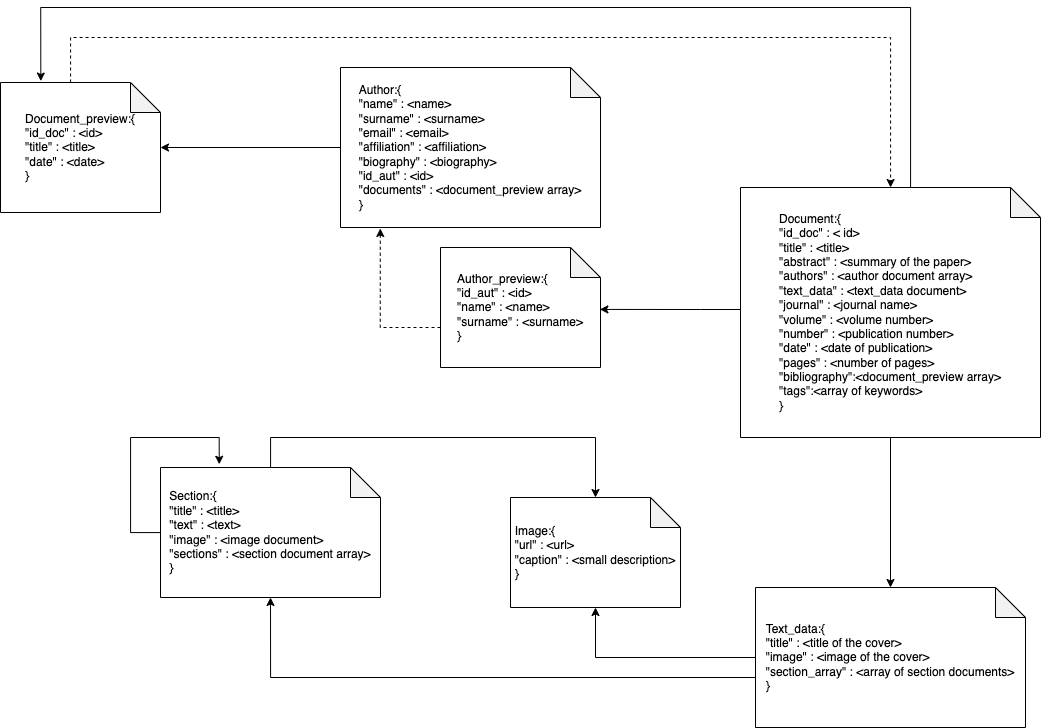

The diagram above was exported from draw.io. Its source (the exported page's mxGraphModel, read from the mxfile embedded in the PNG):
<mxGraphModel dx="1209" dy="702" grid="1" gridSize="10" guides="1" tooltips="1" connect="1" arrows="1" fold="1" page="1" pageScale="1" pageWidth="827" pageHeight="1169" math="0" shadow="0">
  <root>
    <mxCell id="0" />
    <mxCell id="1" parent="0" />
    <mxCell id="tRX-7IcpCwcu2b13mY7H-9" style="edgeStyle=orthogonalEdgeStyle;rounded=0;orthogonalLoop=1;jettySize=auto;html=1;entryX=0.5;entryY=0;entryDx=0;entryDy=0;entryPerimeter=0;" parent="1" source="tRX-7IcpCwcu2b13mY7H-1" target="tRX-7IcpCwcu2b13mY7H-5" edge="1">
      <mxGeometry relative="1" as="geometry" />
    </mxCell>
    <mxCell id="tRX-7IcpCwcu2b13mY7H-16" style="edgeStyle=orthogonalEdgeStyle;rounded=0;orthogonalLoop=1;jettySize=auto;html=1;entryX=0.996;entryY=0.516;entryDx=0;entryDy=0;entryPerimeter=0;" parent="1" source="tRX-7IcpCwcu2b13mY7H-1" target="tRX-7IcpCwcu2b13mY7H-8" edge="1">
      <mxGeometry relative="1" as="geometry">
        <Array as="points">
          <mxPoint x="940" y="452" />
          <mxPoint x="940" y="452" />
        </Array>
      </mxGeometry>
    </mxCell>
    <mxCell id="tRX-7IcpCwcu2b13mY7H-23" style="edgeStyle=orthogonalEdgeStyle;rounded=0;orthogonalLoop=1;jettySize=auto;html=1;entryX=0.252;entryY=-0.011;entryDx=0;entryDy=0;entryPerimeter=0;shadow=0;" parent="1" source="tRX-7IcpCwcu2b13mY7H-1" target="tRX-7IcpCwcu2b13mY7H-4" edge="1">
      <mxGeometry relative="1" as="geometry">
        <Array as="points">
          <mxPoint x="1150" y="150" />
          <mxPoint x="280" y="150" />
        </Array>
      </mxGeometry>
    </mxCell>
    <mxCell id="tRX-7IcpCwcu2b13mY7H-1" value="&lt;div style=&quot;text-align: left;&quot;&gt;&lt;span style=&quot;background-color: initial;&quot;&gt;Document:{&lt;/span&gt;&lt;/div&gt;&lt;div style=&quot;text-align: left;&quot;&gt;&quot;id_doc&quot; : &amp;lt; id&amp;gt;&lt;/div&gt;&lt;div style=&quot;text-align: left;&quot;&gt;&quot;title&quot; : &amp;lt;title&amp;gt;&lt;/div&gt;&lt;div style=&quot;text-align: left;&quot;&gt;&quot;abstract&quot; : &amp;lt;summary of the paper&amp;gt;&lt;/div&gt;&lt;div style=&quot;text-align: left;&quot;&gt;&quot;authors&quot; : &amp;lt;author document array&amp;gt;&lt;/div&gt;&lt;div style=&quot;text-align: left;&quot;&gt;&quot;text_data&quot; : &amp;lt;text_data document&amp;gt;&lt;/div&gt;&lt;div style=&quot;text-align: left;&quot;&gt;&quot;journal&quot; : &amp;lt;journal name&amp;gt;&lt;/div&gt;&lt;div style=&quot;text-align: left;&quot;&gt;&quot;volume&quot; : &amp;lt;volume number&amp;gt;&lt;/div&gt;&lt;div style=&quot;text-align: left;&quot;&gt;&quot;number&quot; : &amp;lt;publication number&amp;gt;&lt;/div&gt;&lt;div style=&quot;text-align: left;&quot;&gt;&quot;date&quot; : &amp;lt;date of publication&amp;gt;&lt;/div&gt;&lt;div style=&quot;text-align: left;&quot;&gt;&quot;pages&quot; : &amp;lt;number of pages&amp;gt;&lt;/div&gt;&lt;div style=&quot;text-align: left;&quot;&gt;&quot;bibliography&quot;:&amp;lt;document_preview array&amp;gt;&lt;/div&gt;&lt;div style=&quot;text-align: left;&quot;&gt;&quot;tags&quot;:&amp;lt;array of keywords&amp;gt;&lt;/div&gt;&lt;div style=&quot;text-align: left;&quot;&gt;&lt;span style=&quot;background-color: initial;&quot;&gt;}&lt;/span&gt;&lt;/div&gt;" style="shape=note;whiteSpace=wrap;html=1;backgroundOutline=1;darkOpacity=0.05;" parent="1" vertex="1">
      <mxGeometry x="980" y="330" width="300" height="250" as="geometry" />
    </mxCell>
    <mxCell id="tRX-7IcpCwcu2b13mY7H-2" value="&lt;div style=&quot;text-align: left;&quot;&gt;&lt;span style=&quot;background-color: initial;&quot;&gt;Image:{&lt;/span&gt;&lt;/div&gt;&lt;div style=&quot;text-align: left;&quot;&gt;&quot;url&quot; : &amp;lt;url&amp;gt;&lt;/div&gt;&lt;div style=&quot;text-align: left;&quot;&gt;&quot;caption&quot; : &amp;lt;small description&amp;gt;&lt;/div&gt;&lt;div style=&quot;text-align: left;&quot;&gt;&lt;span style=&quot;background-color: initial;&quot;&gt;}&lt;/span&gt;&lt;/div&gt;" style="shape=note;whiteSpace=wrap;html=1;backgroundOutline=1;darkOpacity=0.05;" parent="1" vertex="1">
      <mxGeometry x="750" y="640" width="170" height="110" as="geometry" />
    </mxCell>
    <mxCell id="tRX-7IcpCwcu2b13mY7H-14" style="edgeStyle=orthogonalEdgeStyle;rounded=0;orthogonalLoop=1;jettySize=auto;html=1;dashed=1;" parent="1" source="tRX-7IcpCwcu2b13mY7H-4" target="tRX-7IcpCwcu2b13mY7H-1" edge="1">
      <mxGeometry relative="1" as="geometry">
        <Array as="points">
          <mxPoint x="310" y="180" />
          <mxPoint x="1130" y="180" />
        </Array>
      </mxGeometry>
    </mxCell>
    <mxCell id="tRX-7IcpCwcu2b13mY7H-4" value="&lt;div style=&quot;text-align: left;&quot;&gt;&lt;span style=&quot;background-color: initial;&quot;&gt;Document_preview:{&lt;/span&gt;&lt;/div&gt;&lt;div style=&quot;text-align: left;&quot;&gt;&lt;span style=&quot;background-color: initial;&quot;&gt;&quot;id_doc&quot; : &amp;lt;id&amp;gt;&lt;/span&gt;&lt;/div&gt;&lt;div style=&quot;text-align: left;&quot;&gt;&lt;span style=&quot;background-color: initial;&quot;&gt;&quot;title&quot; : &amp;lt;title&amp;gt;&lt;/span&gt;&lt;/div&gt;&lt;div style=&quot;text-align: left;&quot;&gt;&lt;span style=&quot;background-color: initial;&quot;&gt;&quot;date&quot; : &amp;lt;date&amp;gt;&lt;/span&gt;&lt;/div&gt;&lt;div style=&quot;text-align: left;&quot;&gt;&lt;span style=&quot;background-color: initial;&quot;&gt;}&lt;/span&gt;&lt;/div&gt;" style="shape=note;whiteSpace=wrap;html=1;backgroundOutline=1;darkOpacity=0.05;" parent="1" vertex="1">
      <mxGeometry x="240" y="225" width="160" height="130" as="geometry" />
    </mxCell>
    <mxCell id="tRX-7IcpCwcu2b13mY7H-10" style="edgeStyle=orthogonalEdgeStyle;rounded=0;orthogonalLoop=1;jettySize=auto;html=1;entryX=0.5;entryY=1;entryDx=0;entryDy=0;entryPerimeter=0;" parent="1" source="tRX-7IcpCwcu2b13mY7H-5" target="tRX-7IcpCwcu2b13mY7H-2" edge="1">
      <mxGeometry relative="1" as="geometry">
        <mxPoint x="750" y="760" as="targetPoint" />
      </mxGeometry>
    </mxCell>
    <mxCell id="tRX-7IcpCwcu2b13mY7H-11" style="edgeStyle=orthogonalEdgeStyle;rounded=0;orthogonalLoop=1;jettySize=auto;html=1;entryX=0.5;entryY=1;entryDx=0;entryDy=0;entryPerimeter=0;" parent="1" source="tRX-7IcpCwcu2b13mY7H-5" target="tRX-7IcpCwcu2b13mY7H-6" edge="1">
      <mxGeometry relative="1" as="geometry">
        <Array as="points">
          <mxPoint x="510" y="820" />
        </Array>
      </mxGeometry>
    </mxCell>
    <mxCell id="tRX-7IcpCwcu2b13mY7H-5" value="&lt;div style=&quot;text-align: left;&quot;&gt;&lt;span style=&quot;background-color: initial;&quot;&gt;Text_data:{&lt;/span&gt;&lt;/div&gt;&lt;div style=&quot;text-align: left;&quot;&gt;&lt;span style=&quot;background-color: initial;&quot;&gt;&quot;title&quot; : &amp;lt;title of the cover&amp;gt;&lt;/span&gt;&lt;/div&gt;&lt;div style=&quot;text-align: left;&quot;&gt;&lt;span style=&quot;background-color: initial;&quot;&gt;&quot;image&quot; : &amp;lt;image of the cover&amp;gt;&lt;/span&gt;&lt;/div&gt;&lt;div style=&quot;text-align: left;&quot;&gt;&lt;span style=&quot;background-color: initial;&quot;&gt;&quot;section_array&quot; : &amp;lt;array of section documents&amp;gt;&lt;/span&gt;&lt;/div&gt;&lt;div style=&quot;text-align: left;&quot;&gt;&lt;span style=&quot;background-color: initial;&quot;&gt;}&lt;/span&gt;&lt;/div&gt;" style="shape=note;whiteSpace=wrap;html=1;backgroundOutline=1;darkOpacity=0.05;" parent="1" vertex="1">
      <mxGeometry x="995" y="730" width="270" height="140" as="geometry" />
    </mxCell>
    <mxCell id="tRX-7IcpCwcu2b13mY7H-12" style="edgeStyle=orthogonalEdgeStyle;rounded=0;orthogonalLoop=1;jettySize=auto;html=1;entryX=0.5;entryY=0;entryDx=0;entryDy=0;entryPerimeter=0;" parent="1" source="tRX-7IcpCwcu2b13mY7H-6" target="tRX-7IcpCwcu2b13mY7H-2" edge="1">
      <mxGeometry relative="1" as="geometry">
        <Array as="points">
          <mxPoint x="510" y="580" />
          <mxPoint x="835" y="580" />
        </Array>
      </mxGeometry>
    </mxCell>
    <mxCell id="tRX-7IcpCwcu2b13mY7H-6" value="&lt;div style=&quot;text-align: left;&quot;&gt;&lt;span style=&quot;background-color: initial;&quot;&gt;Section:{&lt;/span&gt;&lt;/div&gt;&lt;div style=&quot;text-align: left;&quot;&gt;&quot;title&quot; : &amp;lt;title&amp;gt;&lt;/div&gt;&lt;div style=&quot;text-align: left;&quot;&gt;&quot;text&quot; : &amp;lt;text&amp;gt;&lt;/div&gt;&lt;div style=&quot;text-align: left;&quot;&gt;&quot;image&quot; : &amp;lt;image document&amp;gt;&lt;/div&gt;&lt;div style=&quot;text-align: left;&quot;&gt;&quot;sections&quot; : &amp;lt;section document array&amp;gt;&lt;/div&gt;&lt;div style=&quot;text-align: left;&quot;&gt;&lt;span style=&quot;background-color: initial;&quot;&gt;}&lt;/span&gt;&lt;/div&gt;" style="shape=note;whiteSpace=wrap;html=1;backgroundOutline=1;darkOpacity=0.05;" parent="1" vertex="1">
      <mxGeometry x="400" y="610" width="220" height="130" as="geometry" />
    </mxCell>
    <mxCell id="tRX-7IcpCwcu2b13mY7H-17" style="edgeStyle=orthogonalEdgeStyle;rounded=0;orthogonalLoop=1;jettySize=auto;html=1;" parent="1" source="tRX-7IcpCwcu2b13mY7H-7" target="tRX-7IcpCwcu2b13mY7H-4" edge="1">
      <mxGeometry relative="1" as="geometry" />
    </mxCell>
    <mxCell id="tRX-7IcpCwcu2b13mY7H-7" value="&lt;div style=&quot;text-align: left;&quot;&gt;&lt;span style=&quot;background-color: initial;&quot;&gt;Author:{&lt;/span&gt;&lt;/div&gt;&lt;div style=&quot;text-align: left;&quot;&gt;&quot;name&quot; : &amp;lt;name&amp;gt;&lt;/div&gt;&lt;div style=&quot;text-align: left;&quot;&gt;&quot;surname&quot; : &amp;lt;surname&amp;gt;&lt;/div&gt;&lt;div style=&quot;text-align: left;&quot;&gt;&quot;email&quot; : &amp;lt;email&amp;gt;&lt;/div&gt;&lt;div style=&quot;text-align: left;&quot;&gt;&quot;affiliation&quot; : &amp;lt;affiliation&amp;gt;&lt;/div&gt;&lt;div style=&quot;text-align: left;&quot;&gt;&quot;biography&quot; : &amp;lt;biography&amp;gt;&lt;/div&gt;&lt;div style=&quot;text-align: left;&quot;&gt;&quot;id_aut&quot; : &amp;lt;id&amp;gt;&lt;/div&gt;&lt;div style=&quot;text-align: left;&quot;&gt;&quot;documents&quot; : &amp;lt;document_preview array&amp;gt;&lt;/div&gt;&lt;div style=&quot;text-align: left;&quot;&gt;&lt;span style=&quot;background-color: initial;&quot;&gt;}&lt;/span&gt;&lt;/div&gt;" style="shape=note;whiteSpace=wrap;html=1;backgroundOutline=1;darkOpacity=0.05;" parent="1" vertex="1">
      <mxGeometry x="580" y="210" width="260" height="160" as="geometry" />
    </mxCell>
    <mxCell id="tRX-7IcpCwcu2b13mY7H-20" style="edgeStyle=orthogonalEdgeStyle;rounded=0;orthogonalLoop=1;jettySize=auto;html=1;entryX=0.153;entryY=1.006;entryDx=0;entryDy=0;entryPerimeter=0;shadow=0;dashed=1;" parent="1" source="tRX-7IcpCwcu2b13mY7H-8" target="tRX-7IcpCwcu2b13mY7H-7" edge="1">
      <mxGeometry relative="1" as="geometry">
        <Array as="points">
          <mxPoint x="620" y="470" />
        </Array>
      </mxGeometry>
    </mxCell>
    <mxCell id="tRX-7IcpCwcu2b13mY7H-8" value="&lt;div style=&quot;text-align: left;&quot;&gt;&lt;span style=&quot;background-color: initial;&quot;&gt;Author_preview:{&lt;/span&gt;&lt;/div&gt;&lt;div style=&quot;text-align: left;&quot;&gt;&lt;span style=&quot;background-color: initial;&quot;&gt;&quot;id_aut&quot; : &amp;lt;id&amp;gt;&lt;/span&gt;&lt;/div&gt;&lt;div style=&quot;text-align: left;&quot;&gt;&lt;span style=&quot;background-color: initial;&quot;&gt;&quot;name&quot; : &amp;lt;name&amp;gt;&lt;/span&gt;&lt;/div&gt;&lt;div style=&quot;text-align: left;&quot;&gt;&lt;span style=&quot;background-color: initial;&quot;&gt;&quot;surname&quot; : &amp;lt;surname&amp;gt;&lt;/span&gt;&lt;/div&gt;&lt;div style=&quot;text-align: left;&quot;&gt;&lt;span style=&quot;background-color: initial;&quot;&gt;}&lt;/span&gt;&lt;/div&gt;" style="shape=note;whiteSpace=wrap;html=1;backgroundOutline=1;darkOpacity=0.05;" parent="1" vertex="1">
      <mxGeometry x="680" y="390" width="160" height="120" as="geometry" />
    </mxCell>
    <mxCell id="tRX-7IcpCwcu2b13mY7H-18" style="edgeStyle=orthogonalEdgeStyle;rounded=0;orthogonalLoop=1;jettySize=auto;html=1;entryX=0.267;entryY=-0.025;entryDx=0;entryDy=0;entryPerimeter=0;" parent="1" source="tRX-7IcpCwcu2b13mY7H-6" target="tRX-7IcpCwcu2b13mY7H-6" edge="1">
      <mxGeometry relative="1" as="geometry">
        <mxPoint x="450" y="530" as="targetPoint" />
        <Array as="points">
          <mxPoint x="370" y="675" />
          <mxPoint x="370" y="580" />
          <mxPoint x="459" y="580" />
        </Array>
      </mxGeometry>
    </mxCell>
  </root>
</mxGraphModel>